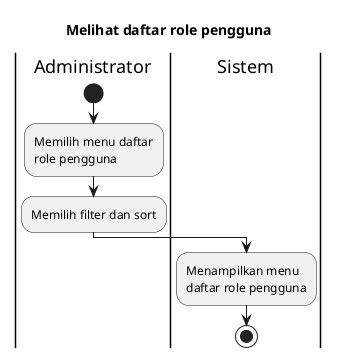

The diagram above was rendered by PlantUML. Its source (embedded in the PNG):
@startuml
skinparam wrapWidth 140

title Melihat daftar role pengguna

|Administrator|
start
:Memilih menu daftar role pengguna;
:Memilih filter dan sort;

|Sistem|
:Menampilkan menu daftar role pengguna;

stop
@enduml